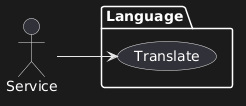

The diagram above was rendered by PlantUML. Its source (embedded in the PNG):
@startuml
left to right direction

actor "Service" as Service

package Language {
  usecase "Translate" as Translate
}

Service --> Translate
@enduml